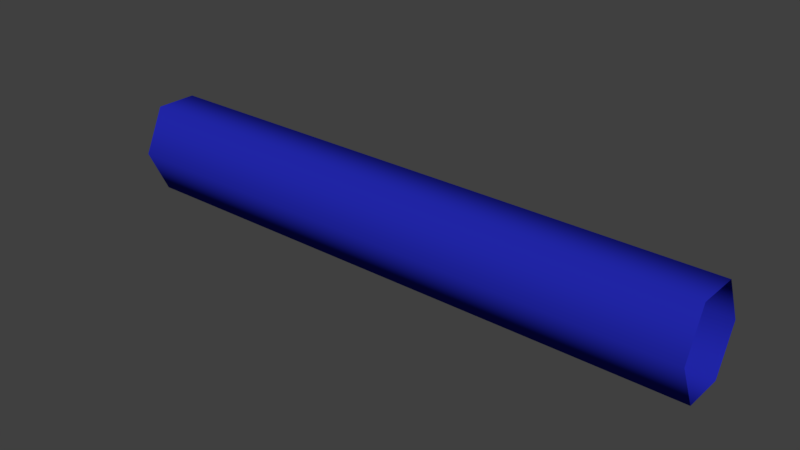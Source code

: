 # Source: caboAzul2.blend  (saved by Blender 2.80.75; exported with 4.5.12 LTS)
import bpy
from mathutils import Matrix  # noqa: F401  (used for matrix-valued properties, if any)

bpy.ops.wm.read_factory_settings(use_empty=True)
scene = bpy.context.scene
scene.name = 'Scene'

# ---- collections
col_collection_1 = bpy.data.collections.new('Collection 1'); scene.collection.children.link(col_collection_1)

# ---- materials (node trees are filled in below, after node groups)
mat_vermelho = bpy.data.materials.new('vermelho')
mat_vermelho.alpha_threshold = 0.0
mat_vermelho.use_transparent_shadow = False
mat_vermelho.diffuse_color = (0.4575, 0.01376, 0.01214, 1.0)
mat_vermelho.roughness = 0.5
mat_vermelho.specular_intensity = 0.0
mat_azul = bpy.data.materials.new('azul')
mat_azul.alpha_threshold = 0.0
mat_azul.use_transparent_shadow = False
mat_azul.diffuse_color = (0.01615, 0.02036, 0.42, 1.0)
mat_azul.roughness = 0.5
mat_azul.specular_intensity = 0.0
mat_verde = bpy.data.materials.new('verde')
mat_verde.alpha_threshold = 0.0
mat_verde.use_transparent_shadow = False
mat_verde.diffuse_color = (0.008003, 0.3757, 0.008667, 1.0)
mat_verde.roughness = 0.5
mat_verde.specular_intensity = 0.0
mat_amarelo = bpy.data.materials.new('Amarelo')
mat_amarelo.alpha_threshold = 0.0
mat_amarelo.use_transparent_shadow = False
mat_amarelo.diffuse_color = (0.3504, 0.3672, 0.007999, 1.0)
mat_amarelo.roughness = 0.5
mat_amarelo.specular_intensity = 0.0
mat_preto = bpy.data.materials.new('Preto')
mat_preto.alpha_threshold = 0.0
mat_preto.use_transparent_shadow = False
mat_preto.diffuse_color = (0.03522, 0.03522, 0.03522, 1.0)
mat_preto.roughness = 0.5
mat_preto.specular_intensity = 0.06897

# ---- material node trees

# ---- world
world_world = bpy.data.worlds.new('World'); scene.world = world_world
world_world.color = (0.05088, 0.05088, 0.05088)
world_world.use_sun_shadow = False
world_world.sun_shadow_jitter_overblur = 0.0
world_world.cycles.sampling_method = 'MANUAL'

# ---- meshes
me_cube = bpy.data.meshes.new('Cube')
me_cube.from_pydata([(2.147, 0.151, -0.3237), (-2.147, 0.151, -0.3237), (2.147, 0.302, 1.49e-08), (-2.147, 0.302, 1.49e-08), (-2.147, -0.151, -0.3237), (2.147, -0.151, -0.3237), (-2.147, -0.302, 7.451e-08), (2.147, -0.302, 1.49e-08), (-2.147, -0.151, 0.3237), (2.147, -0.151, 0.3237), (-2.147, 0.151, 0.3237), (2.147, 0.151, 0.3237)], [], [(3, 2, 0, 1), (1, 0, 5, 4), (4, 5, 7, 6), (6, 7, 9, 8), (8, 9, 11, 10), (3, 10, 11, 2)])
me_cube.polygons.foreach_set('use_smooth', [True] * 6)
me_cube.polygons.foreach_set('material_index', [1, 1, 1, 1, 1, 1])
me_cube.materials.append(mat_vermelho)
me_cube.materials.append(mat_azul)
me_cube.materials.append(mat_verde)
me_cube.materials.append(mat_amarelo)
me_cube.materials.append(mat_preto)
me_cube.use_remesh_preserve_volume = False
me_cube.use_remesh_preserve_attributes = False
me_cube.use_mirror_vertex_groups = False
me_cube.update()

# ---- objects
ob_cube = bpy.data.objects.new('Cube', me_cube)

# ---- transforms, parenting, visibility, modifiers, constraints
ob_cube.location = (0.0, 0.0, 0.0)
ob_cube.lock_rotations_4d = False
ob_cube.empty_display_type = 'ARROWS'
ob_cube.lineart.crease_threshold = 0.0

# ---- collection membership
col_collection_1.objects.link(ob_cube)

# ---- scene / render settings (as saved in the file)
scene.frame_start = 1; scene.frame_end = 250; scene.frame_set(1)
scene.render.engine = 'BLENDER_EEVEE_NEXT'
scene.render.resolution_percentage = 50
scene.render.dither_intensity = 0.0
scene.cycles.use_denoising = False
scene.cycles.samples = 128
scene.cycles.sampling_pattern = 'TABULATED_SOBOL'
scene.cycles.use_adaptive_sampling = False
scene.cycles.use_light_tree = False
scene.cycles.blur_glossy = 0.0
scene.cycles.sample_clamp_indirect = 0.0
scene.view_settings.view_transform = 'Standard'
bpy.context.view_layer.update()

# ---- added for rendering (the .blend has no active camera and no usable light): camera, sun
cam_auto = bpy.data.cameras.new('AutoCamera')
cam_auto.lens = 50.0
cam_auto.sensor_width = 36.0
cam_auto.clip_end = 1000.0
ob_auto_camera = bpy.data.objects.new('AutoCamera', cam_auto)
scene.collection.objects.link(ob_auto_camera)
ob_auto_camera.location = (4.0566, -4.86792, 3.24528)
ob_auto_camera.rotation_euler = (1.09748, -7.21219e-08, 0.694738)
scene.camera = ob_auto_camera
light_auto_sun = bpy.data.lights.new('AutoSun', 'SUN')
light_auto_sun.energy = 3.0
light_auto_sun.angle = 0.0523599
ob_auto_sun = bpy.data.objects.new('AutoSun', light_auto_sun)
scene.collection.objects.link(ob_auto_sun)
ob_auto_sun.rotation_euler = (0.872665, 0.174533, 0.523599)
bpy.context.view_layer.update()
